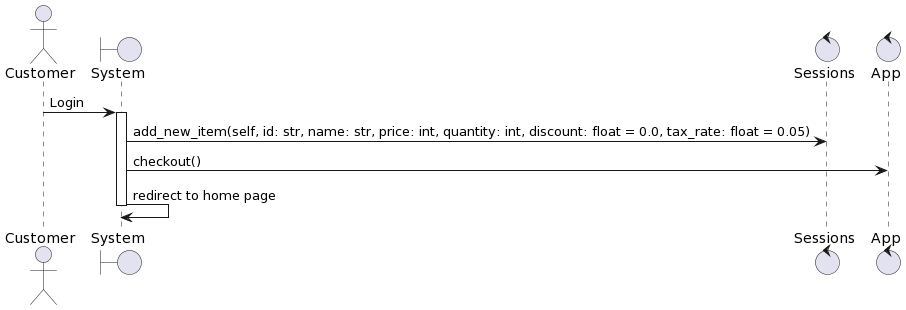

The diagram above was rendered by PlantUML. Its source (embedded in the PNG):
@startuml
actor Customer
boundary "System" as system
control "Sessions" as sessions
control "App" as app
Customer -> system: Login
activate system
system -> sessions: add_new_item(self, id: str, name: str, price: int, quantity: int, discount: float = 0.0, tax_rate: float = 0.05)
system -> app: checkout()
system -> system: redirect to home page
deactivate system
@enduml